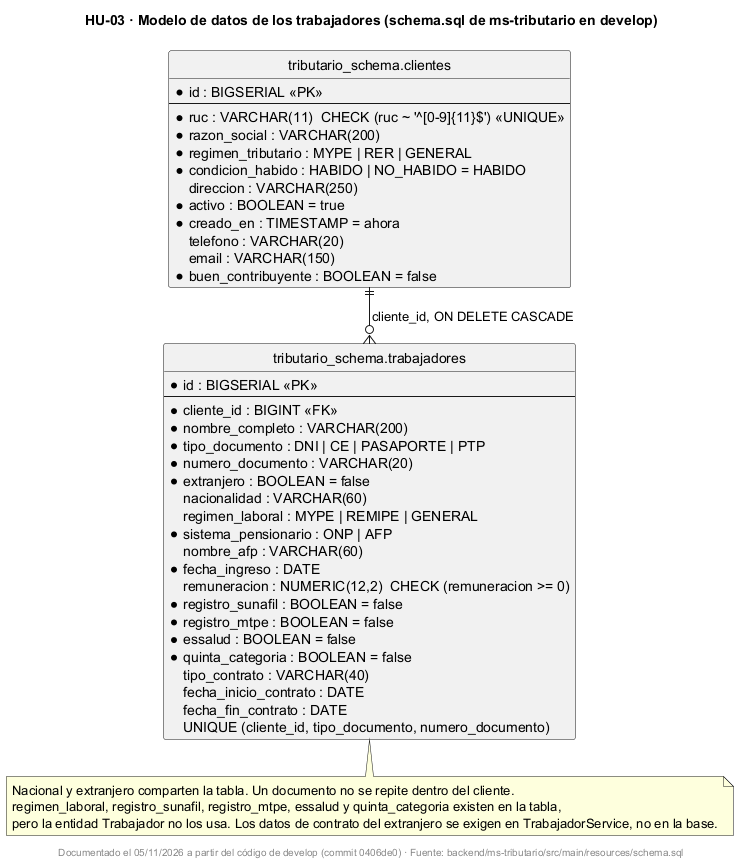

The diagram above was rendered by PlantUML. Its source (embedded in the PNG):
@startuml
!pragma layout smetana
title HU-03 · Modelo de datos de los trabajadores (schema.sql de ms-tributario en develop)
skinparam shadowing false
hide circle

entity "tributario_schema.clientes" as clientes {
  * id : BIGSERIAL <<PK>>
  --
  * ruc : VARCHAR(11)  CHECK (ruc ~ '^[0-9]{11}$') <<UNIQUE>>
  * razon_social : VARCHAR(200)
  * regimen_tributario : MYPE | RER | GENERAL
  * condicion_habido : HABIDO | NO_HABIDO = HABIDO
    direccion : VARCHAR(250)
  * activo : BOOLEAN = true
  * creado_en : TIMESTAMP = ahora
    telefono : VARCHAR(20)
    email : VARCHAR(150)
  * buen_contribuyente : BOOLEAN = false
}

entity "tributario_schema.trabajadores" as trabajadores {
  * id : BIGSERIAL <<PK>>
  --
  * cliente_id : BIGINT <<FK>>
  * nombre_completo : VARCHAR(200)
  * tipo_documento : DNI | CE | PASAPORTE | PTP
  * numero_documento : VARCHAR(20)
  * extranjero : BOOLEAN = false
    nacionalidad : VARCHAR(60)
    regimen_laboral : MYPE | REMIPE | GENERAL
  * sistema_pensionario : ONP | AFP
    nombre_afp : VARCHAR(60)
  * fecha_ingreso : DATE
    remuneracion : NUMERIC(12,2)  CHECK (remuneracion >= 0)
  * registro_sunafil : BOOLEAN = false
  * registro_mtpe : BOOLEAN = false
  * essalud : BOOLEAN = false
  * quinta_categoria : BOOLEAN = false
    tipo_contrato : VARCHAR(40)
    fecha_inicio_contrato : DATE
    fecha_fin_contrato : DATE
  UNIQUE (cliente_id, tipo_documento, numero_documento)
}

clientes ||--o{ trabajadores : cliente_id, ON DELETE CASCADE

note bottom of trabajadores
  Nacional y extranjero comparten la tabla. Un documento no se repite dentro del cliente.
  regimen_laboral, registro_sunafil, registro_mtpe, essalud y quinta_categoria existen en la tabla,
  pero la entidad Trabajador no los usa. Los datos de contrato del extranjero se exigen en TrabajadorService, no en la base.
end note

footer Documentado el 05/11/2026 a partir del código de develop (commit 0406de0) · Fuente: backend/ms-tributario/src/main/resources/schema.sql
@enduml